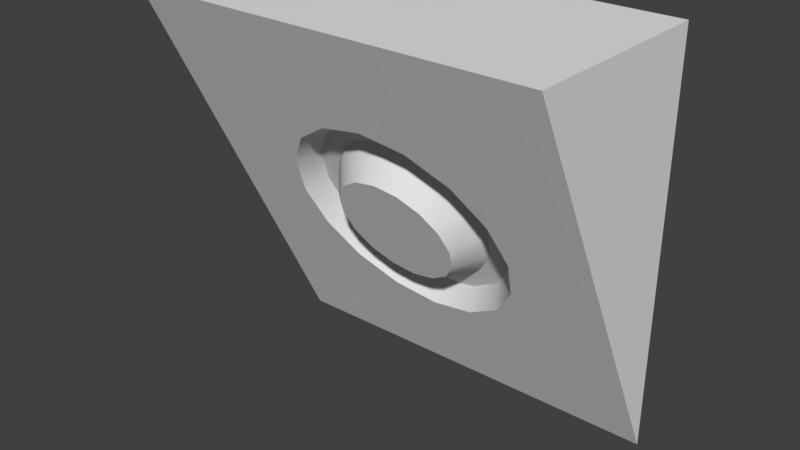 # Source: speaker.blend  (saved by Blender 2.79.0; exported with 4.5.12 LTS)
import bpy
from mathutils import Matrix  # noqa: F401  (used for matrix-valued properties, if any)

bpy.ops.wm.read_factory_settings(use_empty=True)
scene = bpy.context.scene
scene.name = 'Scene'

# ---- collections
col_collection_1 = bpy.data.collections.new('Collection 1'); scene.collection.children.link(col_collection_1)

# ---- materials (node trees are filled in below, after node groups)
mat_material = bpy.data.materials.new('Material')
mat_material.alpha_threshold = 0.0
mat_material.use_transparent_shadow = False
mat_material.roughness = 0.5
mat_material.line_color = (0.0, 0.0, 0.0, 1.0)

# ---- material node trees

# ---- world
world_world = bpy.data.worlds.new('World'); scene.world = world_world
world_world.color = (0.05088, 0.05088, 0.05088)
world_world.use_sun_shadow = False
world_world.sun_shadow_jitter_overblur = 0.0
world_world.cycles.sampling_method = 'MANUAL'

# ---- meshes
me_cube = bpy.data.meshes.new('Cube')
me_cube.from_pydata([(1.0, 1.0, -1.0), (-1.0, 1.0, -1.0), (1.0, 1.0, 1.0), (-1.0, 1.0, 1.0), (1.0, -5.364e-07, 1.0), (-1.0, 1.788e-07, 1.0), (-3.448e-08, 0.242, 0.5137), (-2.29e-08, 0.1927, 0.612), (-0.2621, 0.2161, 0.5654), (-0.4842, 0.2827, 0.4327), (-0.6327, 0.3824, 0.2342), (-0.6848, 0.5, -8.024e-09), (-0.6327, 0.6176, -0.2342), (-0.4842, 0.7173, -0.4327), (-0.2621, 0.7839, -0.5654), (-1.263e-07, 0.8073, -0.612), (0.2621, 0.7839, -0.5654), (0.4842, 0.7173, -0.4327), (0.6327, 0.6176, -0.2342), (0.6848, 0.5, 2.845e-08), (0.6327, 0.3824, 0.2342), (0.4842, 0.2827, 0.4327), (0.2621, 0.2161, 0.5654), (-0.22, 0.2617, 0.4746), (-0.4064, 0.3176, 0.3632), (-0.531, 0.4013, 0.1966), (-0.5748, 0.5, -5.538e-09), (-0.531, 0.5987, -0.1966), (-0.4064, 0.6824, -0.3632), (-0.22, 0.7383, -0.4746), (-1.213e-07, 0.758, -0.5137), (0.22, 0.7383, -0.4746), (0.4064, 0.6824, -0.3632), (0.531, 0.5987, -0.1966), (0.5748, 0.5, 2.508e-08), (0.531, 0.4013, 0.1966), (0.4064, 0.3176, 0.3632), (0.22, 0.2617, 0.4746), (-4.296e-08, 0.362, 0.4947), (-0.1929, 0.3792, 0.4604), (-0.3564, 0.4282, 0.3628), (-0.4656, 0.5016, 0.2166), (-0.504, 0.5882, 0.04428), (-0.4656, 0.6747, -0.1281), (-0.3564, 0.7481, -0.2742), (-0.1929, 0.7971, -0.3718), (-1.191e-07, 0.8144, -0.4061), (0.1929, 0.7971, -0.3718), (0.3564, 0.7481, -0.2742), (0.4656, 0.6747, -0.1281), (0.504, 0.5882, 0.04428), (0.4656, 0.5016, 0.2166), (0.3564, 0.4282, 0.3628), (0.1929, 0.3792, 0.4604), (-4.787e-08, 0.4064, 0.4063), (-0.155, 0.4202, 0.3787), (-0.2864, 0.4596, 0.3003), (-0.3742, 0.5186, 0.1828), (-0.4051, 0.5882, 0.04428), (-0.3742, 0.6578, -0.09425), (-0.2864, 0.7167, -0.2117), (-0.155, 0.7561, -0.2902), (-1.09e-07, 0.77, -0.3177), (0.155, 0.7561, -0.2902), (0.2864, 0.7167, -0.2117), (0.3742, 0.6578, -0.09425), (0.4051, 0.5882, 0.04428), (0.3742, 0.5186, 0.1828), (0.2864, 0.4596, 0.3003), (0.155, 0.4202, 0.3787), (-5.373e-08, 0.3286, 0.2503), (-0.115, 0.3389, 0.2298), (-0.2126, 0.3681, 0.1716), (-0.2777, 0.4119, 0.08446), (-0.3006, 0.4635, -0.01834), (-0.2777, 0.5151, -0.1211), (-0.2126, 0.5589, -0.2083), (-0.115, 0.5881, -0.2665), (-9.911e-08, 0.5984, -0.287), (0.115, 0.5881, -0.2665), (0.2126, 0.5589, -0.2083), (0.2777, 0.5151, -0.1211), (0.3006, 0.4635, -0.01834), (0.2777, 0.4119, 0.08446), (0.2126, 0.3681, 0.1716), (0.115, 0.3389, 0.2298), (1.0, 1.0, -1.0), (1.0, 1.0, -1.0), (-1.0, 1.0, -1.0), (-1.0, 1.0, -1.0), (1.0, 1.0, 1.0), (1.0, 1.0, 1.0), (1.0, -5.364e-07, 1.0), (1.0, -5.364e-07, 1.0), (-1.0, 1.0, 1.0), (-1.0, 1.0, 1.0), (-1.0, 1.788e-07, 1.0), (-1.0, 1.788e-07, 1.0), (-0.4064, 0.3176, 0.3632), (-0.22, 0.2617, 0.4746), (-3.448e-08, 0.242, 0.5137), (-0.531, 0.4013, 0.1966), (-0.5748, 0.5, -5.538e-09), (-0.531, 0.5987, -0.1966), (-0.4064, 0.6824, -0.3632), (-0.22, 0.7383, -0.4746), (-1.213e-07, 0.758, -0.5137), (0.22, 0.7383, -0.4746), (0.4064, 0.6824, -0.3632), (0.531, 0.5987, -0.1966), (0.5748, 0.5, 2.508e-08), (0.531, 0.4013, 0.1966), (0.4064, 0.3176, 0.3632), (0.22, 0.2617, 0.4746), (-0.3564, 0.4282, 0.3628), (-0.1929, 0.3792, 0.4604), (-4.296e-08, 0.362, 0.4947), (-0.4656, 0.5016, 0.2166), (-0.504, 0.5882, 0.04428), (-0.4656, 0.6747, -0.1281), (-0.3564, 0.7481, -0.2742), (-0.1929, 0.7971, -0.3718), (-1.191e-07, 0.8144, -0.4061), (0.1929, 0.7971, -0.3718), (0.3564, 0.7481, -0.2742), (0.4656, 0.6747, -0.1281), (0.504, 0.5882, 0.04428), (0.4656, 0.5016, 0.2166), (0.3564, 0.4282, 0.3628), (0.1929, 0.3792, 0.4604), (-0.2864, 0.4596, 0.3003), (-0.155, 0.4202, 0.3787), (-4.787e-08, 0.4064, 0.4063), (-0.3742, 0.5186, 0.1828), (-0.4051, 0.5882, 0.04428), (-0.3742, 0.6578, -0.09425), (-0.2864, 0.7167, -0.2117), (-0.155, 0.7561, -0.2902), (-1.09e-07, 0.77, -0.3177), (0.155, 0.7561, -0.2902), (0.2864, 0.7167, -0.2117), (0.3742, 0.6578, -0.09425), (0.4051, 0.5882, 0.04428), (0.3742, 0.5186, 0.1828), (0.2864, 0.4596, 0.3003), (0.155, 0.4202, 0.3787), (-0.2126, 0.3681, 0.1716), (-0.115, 0.3389, 0.2298), (-5.373e-08, 0.3286, 0.2503), (-0.2777, 0.4119, 0.08446), (-0.3006, 0.4635, -0.01834), (-0.2777, 0.5151, -0.1211), (-0.2126, 0.5589, -0.2083), (-0.115, 0.5881, -0.2665), (-9.911e-08, 0.5984, -0.287), (0.115, 0.5881, -0.2665), (0.2126, 0.5589, -0.2083), (0.2777, 0.5151, -0.1211), (0.3006, 0.4635, -0.01834), (0.2777, 0.4119, 0.08446), (0.2126, 0.3681, 0.1716), (0.115, 0.3389, 0.2298)], [], [(94, 89, 96), (90, 86, 88, 95), (91, 3, 97, 93), (2, 92, 87), (7, 100, 113, 22), (16, 107, 106, 15), (9, 98, 99, 8), (17, 108, 107, 16), (10, 101, 98, 9), (18, 109, 108, 17), (11, 102, 101, 10), (19, 110, 109, 18), (12, 103, 102, 11), (20, 111, 110, 19), (13, 104, 103, 12), (21, 112, 111, 20), (14, 105, 104, 13), (22, 113, 112, 21), (15, 106, 105, 14), (8, 99, 100, 7), (32, 124, 123, 31), (121, 137, 136, 44), (25, 117, 114, 24), (33, 125, 124, 32), (26, 118, 117, 25), (34, 126, 125, 33), (27, 119, 118, 26), (35, 127, 126, 34), (28, 120, 119, 27), (36, 128, 127, 35), (29, 45, 120, 28), (24, 114, 115, 23), (37, 129, 128, 36), (30, 122, 45, 29), (23, 115, 116, 6), (6, 116, 129, 37), (31, 123, 122, 30), (142, 158, 81, 65), (53, 145, 144, 52), (46, 138, 137, 121), (40, 130, 131, 39), (38, 132, 145, 53), (47, 139, 138, 46), (39, 131, 132, 38), (48, 140, 139, 47), (41, 133, 130, 40), (49, 141, 140, 48), (42, 134, 133, 41), (50, 66, 141, 49), (43, 135, 134, 42), (51, 143, 66, 50), (44, 136, 135, 43), (52, 144, 143, 51), (146, 149, 150, 151, 152, 153, 154, 155, 156, 157, 82, 159, 160, 161, 148, 147), (59, 75, 74, 58), (67, 83, 158, 142), (60, 76, 75, 59), (68, 84, 83, 67), (61, 77, 76, 60), (69, 85, 84, 68), (62, 78, 77, 61), (56, 72, 71, 55), (54, 70, 85, 69), (63, 79, 78, 62), (55, 71, 70, 54), (64, 80, 79, 63), (57, 73, 72, 56), (65, 81, 80, 64), (58, 74, 73, 57), (9, 8, 5), (8, 7, 5), (5, 7, 4), (7, 22, 4), (21, 4, 22), (20, 4, 21), (19, 4, 20), (0, 19, 18), (17, 0, 18), (16, 0, 17), (15, 0, 16), (1, 15, 14), (13, 1, 14), (12, 1, 13), (11, 1, 12), (9, 5, 10), (10, 5, 11), (1, 11, 5), (0, 15, 1), (4, 19, 0)])
me_cube.polygons.foreach_set('use_smooth', [True] * 89)
_uv = me_cube.uv_layers.new(name='UVMap')
_uv.uv.foreach_set('vector', [0.5978, 0.8914, 0.7677, 0.5516, 0.7677, 0.9763, 0.8995, 0.09341, 0.8995, 0.4733, 0.5197, 0.4733, 0.5197, 0.09341, 0.3976, 0.7306, 0.01773, 0.7306, 0.01773, 0.5406, 0.3976, 0.5406, 0.5958, 0.7627, 0.4259, 0.8476, 0.4259, 0.4229, 0.2102, 0.4202, 0.2102, 0.3993, 0.2519, 0.391, 0.2599, 0.4103, 0.2599, 0.17, 0.2519, 0.1893, 0.2102, 0.181, 0.2102, 0.1601, 0.1182, 0.3821, 0.133, 0.3673, 0.1684, 0.391, 0.1604, 0.4103, 0.3021, 0.1982, 0.2874, 0.2129, 0.2519, 0.1893, 0.2599, 0.17, 0.09, 0.3399, 0.1093, 0.3319, 0.133, 0.3673, 0.1182, 0.3821, 0.3303, 0.2404, 0.311, 0.2483, 0.2874, 0.2129, 0.3021, 0.1982, 0.0801, 0.2901, 0.101, 0.2901, 0.1093, 0.3319, 0.09, 0.3399, 0.3402, 0.2901, 0.3193, 0.2901, 0.311, 0.2483, 0.3303, 0.2404, 0.09, 0.2404, 0.1093, 0.2483, 0.101, 0.2901, 0.0801, 0.2901, 0.3303, 0.3399, 0.311, 0.3319, 0.3193, 0.2901, 0.3402, 0.2901, 0.1182, 0.1982, 0.133, 0.2129, 0.1093, 0.2483, 0.09, 0.2404, 0.3021, 0.3821, 0.2874, 0.3673, 0.311, 0.3319, 0.3303, 0.3399, 0.1604, 0.17, 0.1684, 0.1893, 0.133, 0.2129, 0.1182, 0.1982, 0.2599, 0.4103, 0.2519, 0.391, 0.2874, 0.3673, 0.3021, 0.3821, 0.2102, 0.1601, 0.2102, 0.181, 0.1684, 0.1893, 0.1604, 0.17, 0.1604, 0.4103, 0.1684, 0.391, 0.2102, 0.3993, 0.2102, 0.4202, 0.2585, 0.8464, 0.2347, 0.851, 0.2209, 0.8166, 0.2413, 0.8039, 0.8337, 0.5891, 0.8441, 0.6048, 0.8229, 0.626, 0.8073, 0.6156, 0.02858, 0.8459, 0.05229, 0.851, 0.05245, 0.8879, 0.02859, 0.8923, 0.2594, 0.8923, 0.2358, 0.8877, 0.2347, 0.851, 0.2585, 0.8464, 0.04624, 0.8031, 0.06618, 0.8168, 0.05229, 0.851, 0.02858, 0.8459, 0.2425, 0.9351, 0.2225, 0.9217, 0.2358, 0.8877, 0.2594, 0.8923, 0.07879, 0.7704, 0.09198, 0.7906, 0.06618, 0.8168, 0.04624, 0.8031, 0.2102, 0.968, 0.1971, 0.9478, 0.2225, 0.9217, 0.2425, 0.9351, 0.1212, 0.7527, 0.1255, 0.7763, 0.09198, 0.7906, 0.07879, 0.7704, 0.1678, 0.9857, 0.1634, 0.962, 0.1971, 0.9478, 0.2102, 0.968, 0.1671, 0.7529, 0.1619, 0.7763, 0.1255, 0.7763, 0.1212, 0.7527, 0.02859, 0.8923, 0.05245, 0.8879, 0.06667, 0.922, 0.04628, 0.9352, 0.1216, 0.9857, 0.1268, 0.9621, 0.1634, 0.962, 0.1678, 0.9857, 0.2093, 0.7709, 0.1954, 0.7905, 0.1619, 0.7763, 0.1671, 0.7529, 0.04628, 0.9352, 0.06667, 0.922, 0.09277, 0.9481, 0.07896, 0.968, 0.07896, 0.968, 0.09277, 0.9481, 0.1268, 0.9621, 0.1216, 0.9857, 0.2413, 0.8039, 0.2209, 0.8166, 0.1954, 0.7905, 0.2093, 0.7709, 0.9666, 0.9323, 0.9389, 0.9125, 0.9469, 0.8932, 0.9801, 0.9008, 0.94, 0.7483, 0.9296, 0.7327, 0.9508, 0.7115, 0.9664, 0.7219, 0.8682, 0.5749, 0.8718, 0.5933, 0.8441, 0.6048, 0.8337, 0.5891, 0.8337, 0.7483, 0.8441, 0.7327, 0.8718, 0.7442, 0.8682, 0.7626, 0.9055, 0.7626, 0.9019, 0.7442, 0.9296, 0.7327, 0.94, 0.7483, 0.9055, 0.5749, 0.9019, 0.5933, 0.8718, 0.5933, 0.8682, 0.5749, 0.8682, 0.7626, 0.8718, 0.7442, 0.9019, 0.7442, 0.9055, 0.7626, 0.94, 0.5891, 0.9296, 0.6048, 0.9019, 0.5933, 0.9055, 0.5749, 0.8073, 0.7219, 0.8229, 0.7115, 0.8441, 0.7327, 0.8337, 0.7483, 0.9664, 0.6156, 0.9508, 0.626, 0.9296, 0.6048, 0.94, 0.5891, 0.793, 0.6874, 0.8114, 0.6837, 0.8229, 0.7115, 0.8073, 0.7219, 0.9807, 0.6501, 0.9623, 0.6537, 0.9508, 0.626, 0.9664, 0.6156, 0.793, 0.6501, 0.8114, 0.6537, 0.8114, 0.6837, 0.793, 0.6874, 0.9807, 0.6874, 0.9623, 0.6837, 0.9623, 0.6537, 0.9807, 0.6501, 0.8073, 0.6156, 0.8229, 0.626, 0.8114, 0.6537, 0.793, 0.6501, 0.9664, 0.7219, 0.9508, 0.7115, 0.9623, 0.6837, 0.9807, 0.6874, 0.3372, 0.9717, 0.3167, 0.9631, 0.3009, 0.9474, 0.2924, 0.9268, 0.2924, 0.9045, 0.3009, 0.884, 0.3167, 0.8682, 0.3372, 0.8597, 0.3595, 0.8597, 0.3801, 0.8682, 0.3959, 0.884, 0.4044, 0.9045, 0.4044, 0.9268, 0.3959, 0.9474, 0.3801, 0.9631, 0.3595, 0.9717, 0.8446, 0.8103, 0.8631, 0.8394, 0.8483, 0.8544, 0.8202, 0.8347, 0.9422, 0.9562, 0.924, 0.9273, 0.9389, 0.9125, 0.9666, 0.9323, 0.8765, 0.7972, 0.8825, 0.8311, 0.8631, 0.8394, 0.8446, 0.8103, 0.9107, 0.9692, 0.9044, 0.9353, 0.924, 0.9273, 0.9422, 0.9562, 0.9111, 0.7972, 0.9037, 0.8308, 0.8825, 0.8311, 0.8765, 0.7972, 0.8764, 0.9695, 0.8834, 0.9361, 0.9044, 0.9353, 0.9107, 0.9692, 0.9429, 0.8105, 0.9233, 0.8387, 0.9037, 0.8308, 0.9111, 0.7972, 0.8069, 0.9009, 0.8406, 0.8949, 0.8489, 0.9141, 0.8202, 0.9326, 0.8446, 0.9567, 0.8639, 0.9286, 0.8834, 0.9361, 0.8764, 0.9695, 0.9672, 0.8348, 0.9384, 0.8533, 0.9233, 0.8387, 0.9429, 0.8105, 0.8202, 0.9326, 0.8489, 0.9141, 0.8639, 0.9286, 0.8446, 0.9567, 0.9803, 0.8666, 0.9467, 0.8724, 0.9384, 0.8533, 0.9672, 0.8348, 0.8069, 0.8665, 0.8404, 0.8739, 0.8406, 0.8949, 0.8069, 0.9009, 0.9801, 0.9008, 0.9469, 0.8932, 0.9467, 0.8724, 0.9803, 0.8666, 0.8202, 0.8347, 0.8483, 0.8544, 0.8404, 0.8739, 0.8069, 0.8665, 0.1182, 0.3821, 0.1604, 0.4103, 0.02024, 0.5025, 0.1604, 0.4103, 0.2102, 0.4202, 0.02024, 0.5025, 0.02024, 0.5025, 0.2102, 0.4202, 0.4001, 0.5025, 0.2102, 0.4202, 0.2599, 0.4103, 0.4001, 0.5025, 0.3021, 0.3821, 0.4001, 0.5025, 0.2599, 0.4103, 0.3303, 0.3399, 0.4001, 0.5025, 0.3021, 0.3821, 0.3402, 0.2901, 0.4001, 0.5025, 0.3303, 0.3399, 0.4001, 0.07778, 0.3402, 0.2901, 0.3303, 0.2404, 0.3021, 0.1982, 0.4001, 0.07778, 0.3303, 0.2404, 0.2599, 0.17, 0.4001, 0.07778, 0.3021, 0.1982, 0.2102, 0.1601, 0.4001, 0.07778, 0.2599, 0.17, 0.02024, 0.07778, 0.2102, 0.1601, 0.1604, 0.17, 0.1182, 0.1982, 0.02024, 0.07778, 0.1604, 0.17, 0.09, 0.2404, 0.02024, 0.07778, 0.1182, 0.1982, 0.0801, 0.2901, 0.02024, 0.07778, 0.09, 0.2404, 0.1182, 0.3821, 0.02024, 0.5025, 0.09, 0.3399, 0.09, 0.3399, 0.02024, 0.5025, 0.0801, 0.2901, 0.02024, 0.07778, 0.0801, 0.2901, 0.02024, 0.5025, 0.4001, 0.07778, 0.2102, 0.1601, 0.02024, 0.07778, 0.4001, 0.5025, 0.3402, 0.2901, 0.4001, 0.07778])
me_cube.materials.append(mat_material)
me_cube.use_remesh_preserve_volume = False
me_cube.use_remesh_preserve_attributes = False
me_cube.use_mirror_vertex_groups = False
me_cube.update()

# ---- objects
ob_speaker = bpy.data.objects.new('Speaker', me_cube)

# ---- transforms, parenting, visibility, modifiers, constraints
ob_speaker.location = (0.0, 0.0, 0.0)
ob_speaker.lock_rotations_4d = False
ob_speaker.empty_display_type = 'ARROWS'
ob_speaker.lineart.crease_threshold = 0.0

# ---- collection membership
col_collection_1.objects.link(ob_speaker)

# ---- scene / render settings (as saved in the file)
scene.frame_start = 1; scene.frame_end = 250; scene.frame_set(1)
scene.render.engine = 'BLENDER_EEVEE_NEXT'
scene.render.resolution_percentage = 50
scene.render.dither_intensity = 0.0
scene.cycles.use_denoising = False
scene.cycles.samples = 128
scene.cycles.sampling_pattern = 'TABULATED_SOBOL'
scene.cycles.use_adaptive_sampling = False
scene.cycles.use_light_tree = False
scene.cycles.blur_glossy = 0.0
scene.cycles.sample_clamp_indirect = 0.0
scene.view_settings.view_transform = 'Standard'
bpy.context.view_layer.update()

# ---- added for rendering (the .blend has no active camera and no usable light): camera, sun
cam_auto = bpy.data.cameras.new('AutoCamera')
cam_auto.lens = 50.0
cam_auto.sensor_width = 36.0
cam_auto.clip_end = 1000.0
ob_auto_camera = bpy.data.objects.new('AutoCamera', cam_auto)
scene.collection.objects.link(ob_auto_camera)
ob_auto_camera.location = (2.77567, -2.83081, 2.22054)
ob_auto_camera.rotation_euler = (1.09748, -7.21219e-08, 0.694738)
scene.camera = ob_auto_camera
light_auto_sun = bpy.data.lights.new('AutoSun', 'SUN')
light_auto_sun.energy = 3.0
light_auto_sun.angle = 0.0523599
ob_auto_sun = bpy.data.objects.new('AutoSun', light_auto_sun)
scene.collection.objects.link(ob_auto_sun)
ob_auto_sun.rotation_euler = (0.872665, 0.174533, 0.523599)
bpy.context.view_layer.update()
